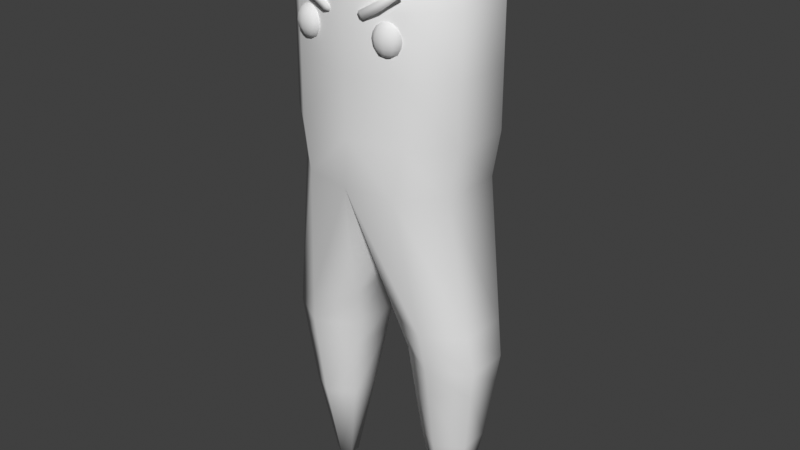 # Source: ghost.blend  (saved by Blender 4.5.91; exported with 4.5.12 LTS)
import bpy
from mathutils import Matrix  # noqa: F401  (used for matrix-valued properties, if any)

bpy.ops.wm.read_factory_settings(use_empty=True)
scene = bpy.context.scene
scene.name = 'Scene'

# ---- world
world_world = bpy.data.worlds.new('World'); scene.world = world_world
world_world.use_nodes = True; world_world.node_tree.nodes.clear()
_N = world_world.node_tree.nodes; _L = world_world.node_tree.links
n0 = _N.new('ShaderNodeOutputWorld'); n0.name = 'World Output'; n0.location = (300, 300)
n1 = _N.new('ShaderNodeBackground'); n1.name = 'Background'; n1.location = (10, 300)
n1.inputs[0].default_value = (0.05088, 0.05088, 0.05088, 1.0)
_L.new(n1.outputs[0], n0.inputs[0])
n0.is_active_output = True
world_world.color = (0.05088, 0.05088, 0.05088)
world_world.use_sun_shadow = False
world_world.sun_shadow_jitter_overblur = 0.0

# ---- meshes
me_ghost_mesh = bpy.data.meshes.new('ghost mesh')
me_ghost_mesh.from_pydata([(0.2076, -0.2606, 2.24), (0.2261, -0.2529, 2.226), (0.2385, -0.2478, 2.204), (0.2428, -0.246, 2.179), (0.2385, -0.2478, 2.154), (0.2261, -0.253, 2.132), (0.2076, -0.2607, 2.118), (0.2094, -0.2702, 2.24), (0.2295, -0.2707, 2.226), (0.2429, -0.2711, 2.204), (0.2476, -0.2712, 2.179), (0.2428, -0.2711, 2.154), (0.2294, -0.2708, 2.132), (0.2094, -0.2703, 2.118), (0.2022, -0.2797, 2.24), (0.2161, -0.2881, 2.226), (0.2254, -0.2938, 2.204), (0.2286, -0.2958, 2.179), (0.2254, -0.2939, 2.154), (0.2161, -0.2882, 2.132), (0.2021, -0.2798, 2.118), (0.1887, -0.2853, 2.24), (0.1911, -0.2985, 2.226), (0.1928, -0.3073, 2.204), (0.1933, -0.3105, 2.179), (0.1928, -0.3074, 2.154), (0.1911, -0.2986, 2.132), (0.1886, -0.2854, 2.118), (0.174, -0.2849, 2.24), (0.1641, -0.2979, 2.226), (0.1575, -0.3065, 2.204), (0.1551, -0.3096, 2.179), (0.1575, -0.3066, 2.154), (0.1641, -0.2979, 2.132), (0.174, -0.285, 2.118), (0.1639, -0.2788, 2.24), (0.1454, -0.2865, 2.226), (0.133, -0.2916, 2.204), (0.1286, -0.2934, 2.179), (0.133, -0.2917, 2.154), (0.1453, -0.2865, 2.132), (0.1638, -0.2789, 2.118), (0.1857, -0.2698, 2.113), (0.1621, -0.2691, 2.24), (0.142, -0.2687, 2.226), (0.1286, -0.2684, 2.204), (0.1239, -0.2683, 2.179), (0.1286, -0.2684, 2.154), (0.142, -0.2687, 2.132), (0.162, -0.2692, 2.118), (0.1857, -0.2697, 2.245), (0.2483, -0.2825, 2.354), (0.2537, -0.2825, 2.345), (0.2483, -0.2908, 2.354), (0.2537, -0.2908, 2.345), (0.06326, -0.2801, 2.25), (0.0719, -0.2801, 2.236), (0.06326, -0.2933, 2.25), (0.0719, -0.2933, 2.236), (0.1499, -0.3009, 2.311), (0.1686, -0.3009, 2.281), (0.1499, -0.2724, 2.311), (0.1686, -0.2724, 2.281), (0.07664, -0.3009, 2.269), (0.09533, -0.2724, 2.239), (0.09533, -0.3009, 2.239), (0.07664, -0.2724, 2.269), (0.3064, 0.0493, 0.0), (0.2637, 0.02465, 0.0), (0.2637, -0.02465, 0.0), (0.3064, -0.0493, 0.0), (0.3491, -0.02465, 0.0), (0.3491, 0.02465, 0.0), (0.3062, 0.1924, 0.8041), (0.1396, 0.1353, 0.8035), (0.1396, -0.09618, 0.8041), (0.3062, -0.1924, 0.8041), (0.4728, -0.09618, 0.8041), (0.4728, 0.09618, 0.8041), (0.2075, 0.2466, 1.568), (0.0, 0.325, 1.568), (0.0, -0.3081, 1.568), (0.2079, -0.2764, 1.568), (0.3642, -0.1382, 1.568), (0.3642, 0.1382, 1.568), (0.4228, 0.06722, 0.4021), (0.3064, 0.1344, 0.4021), (0.3064, -0.1344, 0.4021), (0.4228, -0.06722, 0.4021), (0.1899, 0.06722, 0.4021), (0.1899, -0.06722, 0.4021), (0.2443, 0.2628, 2.284), (0.0, 0.3355, 2.284), (0.4005, -0.1314, 2.284), (0.4005, 0.1314, 2.284), (0.1562, 0.1226, 2.538), (0.0, 0.1524, 2.566), (0.0, -0.1524, 2.566), (0.1562, -0.1226, 2.538), (0.2757, -0.06597, 2.476), (0.2757, 0.06597, 2.476), (0.0, -0.2995, 1.769), (0.0, 0.3442, 1.769), (0.4005, 0.1348, 1.769), (0.4005, -0.1348, 1.769), (0.2443, -0.2696, 1.769), (0.2443, 0.2696, 1.769), (0.0, -0.3007, 2.284), (0.2443, -0.2659, 2.284), (0.3381, 0.1162, 2.408), (0.3381, -0.1175, 2.408), (0.2003, -0.2344, 2.439), (0.0, -0.2726, 2.439), (0.0, 0.2977, 2.439), (0.2003, 0.233, 2.439), (0.1625, 0.151, 0.9674), (0.1098, -0.1415, 0.9674), (0.4496, -0.1052, 0.9674), (0.4496, 0.1052, 0.9674), (0.2852, -0.2103, 0.9674), (0.2852, 0.2103, 0.9674), (0.4573, 0.0872, 0.6794), (0.3062, -0.1744, 0.6794), (0.1552, 0.1156, 0.68), (0.3062, 0.1744, 0.6794), (0.4573, -0.0872, 0.6794), (0.1552, -0.0872, 0.6794), (-0.2076, -0.2606, 2.24), (-0.2261, -0.2529, 2.226), (-0.2385, -0.2478, 2.204), (-0.2428, -0.246, 2.179), (-0.2385, -0.2478, 2.154), (-0.2261, -0.253, 2.132), (-0.2076, -0.2607, 2.118), (-0.2094, -0.2702, 2.24), (-0.2295, -0.2707, 2.226), (-0.2429, -0.2711, 2.204), (-0.2476, -0.2712, 2.179), (-0.2428, -0.2711, 2.154), (-0.2294, -0.2708, 2.132), (-0.2094, -0.2703, 2.118), (-0.2022, -0.2797, 2.24), (-0.2161, -0.2881, 2.226), (-0.2254, -0.2938, 2.204), (-0.2286, -0.2958, 2.179), (-0.2254, -0.2939, 2.154), (-0.2161, -0.2882, 2.132), (-0.2021, -0.2798, 2.118), (-0.1887, -0.2853, 2.24), (-0.1911, -0.2985, 2.226), (-0.1928, -0.3073, 2.204), (-0.1933, -0.3105, 2.179), (-0.1928, -0.3074, 2.154), (-0.1911, -0.2986, 2.132), (-0.1886, -0.2854, 2.118), (-0.174, -0.2849, 2.24), (-0.1641, -0.2979, 2.226), (-0.1575, -0.3065, 2.204), (-0.1551, -0.3096, 2.179), (-0.1575, -0.3066, 2.154), (-0.1641, -0.2979, 2.132), (-0.174, -0.285, 2.118), (-0.1639, -0.2788, 2.24), (-0.1454, -0.2865, 2.226), (-0.133, -0.2916, 2.204), (-0.1286, -0.2934, 2.179), (-0.133, -0.2917, 2.154), (-0.1453, -0.2865, 2.132), (-0.1638, -0.2789, 2.118), (-0.1857, -0.2698, 2.113), (-0.1621, -0.2691, 2.24), (-0.142, -0.2687, 2.226), (-0.1286, -0.2684, 2.204), (-0.1239, -0.2683, 2.179), (-0.1286, -0.2684, 2.154), (-0.142, -0.2687, 2.132), (-0.162, -0.2692, 2.118), (-0.1857, -0.2697, 2.245), (-0.2483, -0.2825, 2.354), (-0.2537, -0.2825, 2.345), (-0.2483, -0.2908, 2.354), (-0.2537, -0.2908, 2.345), (-0.06326, -0.2801, 2.25), (-0.0719, -0.2801, 2.236), (-0.06326, -0.2933, 2.25), (-0.0719, -0.2933, 2.236), (-0.1499, -0.3009, 2.311), (-0.1686, -0.3009, 2.281), (-0.1499, -0.2724, 2.311), (-0.1686, -0.2724, 2.281), (-0.07664, -0.3009, 2.269), (-0.09533, -0.2724, 2.239), (-0.09533, -0.3009, 2.239), (-0.07664, -0.2724, 2.269), (-0.3064, 0.0493, 0.0), (-0.2637, 0.02465, 0.0), (-0.2637, -0.02465, 0.0), (-0.3064, -0.0493, 0.0), (-0.3491, -0.02465, 0.0), (-0.3491, 0.02465, 0.0), (-0.3062, 0.1924, 0.8041), (-0.1396, 0.1353, 0.8035), (-0.1396, -0.09618, 0.8041), (-0.3062, -0.1924, 0.8041), (-0.4728, -0.09618, 0.8041), (-0.4728, 0.09618, 0.8041), (-0.2075, 0.2466, 1.568), (-0.2079, -0.2764, 1.568), (-0.3642, -0.1382, 1.568), (-0.3642, 0.1382, 1.568), (-0.4228, 0.06722, 0.4021), (-0.3064, 0.1344, 0.4021), (-0.3064, -0.1344, 0.4021), (-0.4228, -0.06722, 0.4021), (-0.1899, 0.06722, 0.4021), (-0.1899, -0.06722, 0.4021), (-0.2443, 0.2628, 2.284), (-0.4005, -0.1314, 2.284), (-0.4005, 0.1314, 2.284), (-0.1562, 0.1226, 2.538), (-0.1562, -0.1226, 2.538), (-0.2757, -0.06597, 2.476), (-0.2757, 0.06597, 2.476), (-0.4005, 0.1348, 1.769), (-0.4005, -0.1348, 1.769), (-0.2443, -0.2696, 1.769), (-0.2443, 0.2696, 1.769), (-0.2443, -0.2659, 2.284), (-0.3381, 0.1162, 2.408), (-0.3381, -0.1175, 2.408), (-0.2003, -0.2344, 2.439), (-0.2003, 0.233, 2.439), (-0.1625, 0.151, 0.9674), (-0.1098, -0.1415, 0.9674), (-0.4496, -0.1052, 0.9674), (-0.4496, 0.1052, 0.9674), (-0.2852, -0.2103, 0.9674), (-0.2852, 0.2103, 0.9674), (-0.4573, 0.0872, 0.6794), (-0.3062, -0.1744, 0.6794), (-0.1552, 0.1156, 0.68), (-0.3062, 0.1744, 0.6794), (-0.4573, -0.0872, 0.6794), (-0.1552, -0.0872, 0.6794), (0.0, 0.3398, 2.026), (0.4005, -0.1331, 2.026), (0.2443, 0.2662, 2.026), (0.4005, 0.1331, 2.026), (0.2443, -0.2678, 2.026), (0.0, -0.3001, 2.026), (-0.4005, -0.1331, 2.026), (-0.2443, 0.2662, 2.026), (-0.4005, 0.1331, 2.026), (-0.2443, -0.2678, 2.026)], [], [(42, 6, 13), (5, 4, 11, 12), (3, 2, 9, 10), (1, 0, 7, 8), (6, 5, 12, 13), (4, 3, 10, 11), (2, 1, 8, 9), (0, 50, 7), (10, 9, 16, 17), (8, 7, 14, 15), (13, 12, 19, 20), (11, 10, 17, 18), (9, 8, 15, 16), (7, 50, 14), (42, 13, 20), (12, 11, 18, 19), (20, 19, 26, 27), (18, 17, 24, 25), (16, 15, 22, 23), (14, 50, 21), (42, 20, 27), (19, 18, 25, 26), (17, 16, 23, 24), (15, 14, 21, 22), (23, 22, 29, 30), (21, 50, 28), (42, 27, 34), (26, 25, 32, 33), (24, 23, 30, 31), (22, 21, 28, 29), (27, 26, 33, 34), (25, 24, 31, 32), (42, 34, 41), (33, 32, 39, 40), (31, 30, 37, 38), (29, 28, 35, 36), (34, 33, 40, 41), (32, 31, 38, 39), (30, 29, 36, 37), (28, 50, 35), (36, 35, 43, 44), (41, 40, 48, 49), (39, 38, 46, 47), (37, 36, 44, 45), (35, 50, 43), (42, 41, 49), (40, 39, 47, 48), (38, 37, 45, 46), (66, 55, 57, 63), (62, 52, 54, 60), (65, 63, 57, 58), (52, 51, 53, 54), (62, 61, 51, 52), (58, 57, 55, 56), (64, 66, 61, 62), (54, 53, 59, 60), (64, 62, 60, 65), (51, 61, 59, 53), (56, 64, 65, 58), (56, 55, 66, 64), (60, 59, 63, 65), (61, 66, 63, 59), (124, 73, 78, 121), (125, 77, 76, 122), (126, 75, 74, 123), (121, 78, 77, 125), (122, 76, 75, 126), (123, 74, 73, 124), (116, 81, 80, 115), (118, 84, 83, 117), (119, 82, 81, 116), (115, 80, 79, 120), (120, 79, 84, 118), (117, 83, 82, 119), (68, 89, 86, 67), (70, 87, 90, 69), (72, 85, 88, 71), (69, 90, 89, 68), (71, 88, 87, 70), (67, 86, 85, 72), (109, 100, 99, 110), (247, 94, 93, 245), (248, 108, 107, 249), (244, 92, 91, 246), (246, 91, 94, 247), (111, 98, 97, 112), (113, 96, 95, 114), (114, 95, 100, 109), (110, 99, 98, 111), (99, 100, 95, 98), (96, 97, 98, 95), (83, 104, 105, 82), (79, 106, 103, 84), (80, 102, 106, 79), (82, 105, 101, 81), (84, 103, 104, 83), (93, 110, 111, 108), (91, 114, 109, 94), (92, 113, 114, 91), (108, 111, 112, 107), (94, 109, 110, 93), (245, 93, 108, 248), (77, 117, 119, 76), (73, 120, 118, 78), (74, 115, 120, 73), (76, 119, 116, 75), (78, 118, 117, 77), (75, 116, 115, 74), (89, 123, 124, 86), (87, 122, 126, 90), (85, 121, 125, 88), (90, 126, 123, 89), (88, 125, 122, 87), (86, 124, 121, 85), (68, 67, 72, 71, 70, 69), (169, 140, 133), (132, 139, 138, 131), (130, 137, 136, 129), (128, 135, 134, 127), (133, 140, 139, 132), (131, 138, 137, 130), (129, 136, 135, 128), (127, 134, 177), (137, 144, 143, 136), (135, 142, 141, 134), (140, 147, 146, 139), (138, 145, 144, 137), (136, 143, 142, 135), (134, 141, 177), (169, 147, 140), (139, 146, 145, 138), (147, 154, 153, 146), (145, 152, 151, 144), (143, 150, 149, 142), (141, 148, 177), (169, 154, 147), (146, 153, 152, 145), (144, 151, 150, 143), (142, 149, 148, 141), (150, 157, 156, 149), (148, 155, 177), (169, 161, 154), (153, 160, 159, 152), (151, 158, 157, 150), (149, 156, 155, 148), (154, 161, 160, 153), (152, 159, 158, 151), (169, 168, 161), (160, 167, 166, 159), (158, 165, 164, 157), (156, 163, 162, 155), (161, 168, 167, 160), (159, 166, 165, 158), (157, 164, 163, 156), (155, 162, 177), (163, 171, 170, 162), (168, 176, 175, 167), (166, 174, 173, 165), (164, 172, 171, 163), (162, 170, 177), (169, 176, 168), (167, 175, 174, 166), (165, 173, 172, 164), (193, 190, 184, 182), (189, 187, 181, 179), (192, 185, 184, 190), (179, 181, 180, 178), (189, 179, 178, 188), (185, 183, 182, 184), (191, 189, 188, 193), (181, 187, 186, 180), (191, 192, 187, 189), (178, 180, 186, 188), (183, 185, 192, 191), (183, 191, 193, 182), (187, 192, 190, 186), (188, 186, 190, 193), (241, 238, 205, 200), (242, 239, 203, 204), (243, 240, 201, 202), (238, 242, 204, 205), (239, 243, 202, 203), (240, 241, 200, 201), (233, 232, 80, 81), (235, 234, 208, 209), (236, 233, 81, 207), (232, 237, 206, 80), (237, 235, 209, 206), (234, 236, 207, 208), (195, 194, 211, 214), (197, 196, 215, 212), (199, 198, 213, 210), (196, 195, 214, 215), (198, 197, 212, 213), (194, 199, 210, 211), (228, 229, 221, 222), (252, 250, 217, 218), (253, 249, 107, 227), (244, 251, 216, 92), (251, 252, 218, 216), (230, 112, 97, 220), (113, 231, 219, 96), (231, 228, 222, 219), (229, 230, 220, 221), (221, 220, 219, 222), (96, 219, 220, 97), (208, 207, 225, 224), (206, 209, 223, 226), (80, 206, 226, 102), (207, 81, 101, 225), (209, 208, 224, 223), (217, 227, 230, 229), (216, 218, 228, 231), (92, 216, 231, 113), (227, 107, 112, 230), (218, 217, 229, 228), (250, 253, 227, 217), (204, 203, 236, 234), (200, 205, 235, 237), (201, 200, 237, 232), (203, 202, 233, 236), (205, 204, 234, 235), (202, 201, 232, 233), (214, 211, 241, 240), (212, 215, 243, 239), (210, 213, 242, 238), (215, 214, 240, 243), (213, 212, 239, 242), (211, 210, 238, 241), (195, 196, 197, 198, 199, 194), (224, 225, 253, 250), (226, 223, 252, 251), (102, 226, 251, 244), (225, 101, 249, 253), (223, 224, 250, 252), (104, 245, 248, 105), (106, 246, 247, 103), (102, 244, 246, 106), (105, 248, 249, 101), (103, 247, 245, 104)])
me_ghost_mesh.polygons.foreach_set('use_smooth', [True] * 240)
_uv = me_ghost_mesh.uv_layers.new(name='UVMap')
_uv.uv.foreach_set('vector', [0.5585, 0.6143, 0.5583, 0.6259, 0.5542, 0.6241, 0.553, 0.6368, 0.5433, 0.6443, 0.5398, 0.6351, 0.5477, 0.631, 0.5315, 0.6469, 0.52, 0.6445, 0.5233, 0.6357, 0.5315, 0.6367, 0.511, 0.6378, 0.5058, 0.6288, 0.5091, 0.6268, 0.5156, 0.6324, 0.5583, 0.6259, 0.553, 0.6368, 0.5477, 0.631, 0.5542, 0.6241, 0.5433, 0.6443, 0.5315, 0.6469, 0.5315, 0.6367, 0.5398, 0.6351, 0.52, 0.6445, 0.511, 0.6378, 0.5156, 0.6324, 0.5233, 0.6357, 0.5058, 0.6288, 0.5041, 0.6187, 0.5091, 0.6268, 0.5315, 0.6367, 0.5233, 0.6357, 0.5237, 0.627, 0.5311, 0.6273, 0.5156, 0.6324, 0.5091, 0.6268, 0.5106, 0.6229, 0.5169, 0.6256, 0.5542, 0.6241, 0.5477, 0.631, 0.5455, 0.6238, 0.5519, 0.62, 0.5398, 0.6351, 0.5315, 0.6367, 0.5311, 0.6273, 0.5385, 0.6262, 0.5233, 0.6357, 0.5156, 0.6324, 0.5169, 0.6256, 0.5237, 0.627, 0.5091, 0.6268, 0.5041, 0.6187, 0.5106, 0.6229, 0.5585, 0.6143, 0.5542, 0.6241, 0.5519, 0.62, 0.5477, 0.631, 0.5398, 0.6351, 0.5385, 0.6262, 0.5455, 0.6238, 0.5519, 0.62, 0.5455, 0.6238, 0.5445, 0.6154, 0.551, 0.6149, 0.5385, 0.6262, 0.5311, 0.6273, 0.5304, 0.6166, 0.5376, 0.616, 0.5237, 0.627, 0.5169, 0.6256, 0.5167, 0.6177, 0.5232, 0.6171, 0.5106, 0.6229, 0.5041, 0.6187, 0.5107, 0.6182, 0.5585, 0.6143, 0.5519, 0.62, 0.551, 0.6149, 0.5455, 0.6238, 0.5385, 0.6262, 0.5376, 0.616, 0.5445, 0.6154, 0.5311, 0.6273, 0.5237, 0.627, 0.5232, 0.6171, 0.5304, 0.6166, 0.5169, 0.6256, 0.5106, 0.6229, 0.5107, 0.6182, 0.5167, 0.6177, 0.5232, 0.6171, 0.5167, 0.6177, 0.5156, 0.6098, 0.5221, 0.6073, 0.5107, 0.6182, 0.5041, 0.6187, 0.5098, 0.6135, 0.5585, 0.6143, 0.551, 0.6149, 0.5511, 0.6097, 0.5445, 0.6154, 0.5376, 0.616, 0.5368, 0.6057, 0.5441, 0.607, 0.5304, 0.6166, 0.5232, 0.6171, 0.5221, 0.6073, 0.5293, 0.6058, 0.5167, 0.6177, 0.5107, 0.6182, 0.5098, 0.6135, 0.5156, 0.6098, 0.551, 0.6149, 0.5445, 0.6154, 0.5441, 0.607, 0.5511, 0.6097, 0.5376, 0.616, 0.5304, 0.6166, 0.5293, 0.6058, 0.5368, 0.6057, 0.5585, 0.6143, 0.5511, 0.6097, 0.5526, 0.6053, 0.5441, 0.607, 0.5368, 0.6057, 0.5367, 0.5967, 0.5451, 0.5995, 0.5293, 0.6058, 0.5221, 0.6073, 0.5203, 0.5988, 0.5282, 0.5965, 0.5156, 0.6098, 0.5098, 0.6135, 0.5077, 0.6099, 0.5132, 0.6033, 0.5511, 0.6097, 0.5441, 0.607, 0.5451, 0.5995, 0.5526, 0.6053, 0.5368, 0.6057, 0.5293, 0.6058, 0.5282, 0.5965, 0.5367, 0.5967, 0.5221, 0.6073, 0.5156, 0.6098, 0.5132, 0.6033, 0.5203, 0.5988, 0.5098, 0.6135, 0.5041, 0.6187, 0.5077, 0.6099, 0.5132, 0.6033, 0.5077, 0.6099, 0.5041, 0.6085, 0.5078, 0.5987, 0.5526, 0.6053, 0.5451, 0.5995, 0.5494, 0.5929, 0.5564, 0.6028, 0.5367, 0.5967, 0.5282, 0.5965, 0.5266, 0.5864, 0.5386, 0.5871, 0.5203, 0.5988, 0.5132, 0.6033, 0.5078, 0.5987, 0.5157, 0.5907, 0.5077, 0.6099, 0.5041, 0.6187, 0.5041, 0.6085, 0.5585, 0.6143, 0.5526, 0.6053, 0.5564, 0.6028, 0.5451, 0.5995, 0.5367, 0.5967, 0.5386, 0.5871, 0.5494, 0.5929, 0.5282, 0.5965, 0.5203, 0.5988, 0.5157, 0.5907, 0.5266, 0.5864, 0.476, 0.6553, 0.4732, 0.6635, 0.4684, 0.6635, 0.4658, 0.6552, 0.446, 0.6249, 0.4549, 0.5902, 0.4577, 0.5906, 0.4551, 0.626, 0.4531, 0.6542, 0.4658, 0.6552, 0.462, 0.6631, 0.4561, 0.6626, 0.4633, 0.5864, 0.4641, 0.5899, 0.4613, 0.5906, 0.4604, 0.5871, 0.446, 0.6249, 0.4342, 0.6226, 0.4514, 0.589, 0.4549, 0.5902, 0.4381, 0.6654, 0.4324, 0.6648, 0.4329, 0.6602, 0.4386, 0.6607, 0.4429, 0.6532, 0.4305, 0.652, 0.4342, 0.6226, 0.446, 0.6249, 0.4577, 0.5906, 0.4613, 0.5906, 0.4664, 0.6266, 0.4551, 0.626, 0.4429, 0.6532, 0.446, 0.6249, 0.4551, 0.626, 0.4531, 0.6542, 0.4641, 0.5899, 0.476, 0.6255, 0.4664, 0.6266, 0.4613, 0.5906, 0.4448, 0.6619, 0.4429, 0.6532, 0.4531, 0.6542, 0.4495, 0.6623, 0.4386, 0.6607, 0.4329, 0.6602, 0.4305, 0.652, 0.4429, 0.6532, 0.4551, 0.626, 0.4664, 0.6266, 0.4658, 0.6552, 0.4531, 0.6542, 0.476, 0.6255, 0.476, 0.6553, 0.4658, 0.6552, 0.4664, 0.6266, 0.1259, 0.2497, 0.1202, 0.292, 0.1813, 0.2938, 0.183, 0.2552, 0.2385, 0.2559, 0.2394, 0.2953, 0.3005, 0.2942, 0.2958, 0.2518, 0.5031, 0.2502, 0.5019, 0.2932, 0.5808, 0.2895, 0.5722, 0.2473, 0.183, 0.2552, 0.1813, 0.2938, 0.2394, 0.2953, 0.2385, 0.2559, 0.2958, 0.2518, 0.3005, 0.2942, 0.3663, 0.2842, 0.3554, 0.2399, 0.06979, 0.2384, 0.05959, 0.2832, 0.1202, 0.292, 0.1259, 0.2497, 0.4874, 0.35, 0.4305, 0.5583, 0.6464, 0.5583, 0.5886, 0.3456, 0.1756, 0.3459, 0.1587, 0.5522, 0.2564, 0.5529, 0.2445, 0.3468, 0.3097, 0.3492, 0.3291, 0.5586, 0.4024, 0.5651, 0.375, 0.3451, 0.06301, 0.3435, 0.01404, 0.5651, 0.09136, 0.5559, 0.1107, 0.347, 0.1107, 0.347, 0.09136, 0.5559, 0.1587, 0.5522, 0.1756, 0.3459, 0.2445, 0.3468, 0.2564, 0.5529, 0.3291, 0.5586, 0.3097, 0.3492, 0.1718, 0.01404, 0.1011, 0.1412, 0.1451, 0.1569, 0.1878, 0.02092, 0.2391, 0.0213, 0.2785, 0.1586, 0.3234, 0.1442, 0.2552, 0.01478, 0.2048, 0.02441, 0.1896, 0.1645, 0.2339, 0.165, 0.2221, 0.02451, 0.514, 0.01478, 0.5057, 0.1547, 0.5515, 0.1527, 0.5308, 0.01404, 0.2221, 0.02451, 0.2339, 0.165, 0.2785, 0.1586, 0.2391, 0.0213, 0.1878, 0.02092, 0.1451, 0.1569, 0.1896, 0.1645, 0.2048, 0.02441, 0.8047, 0.5263, 0.7731, 0.5437, 0.7726, 0.5878, 0.8032, 0.6068, 0.8292, 0.2569, 0.9109, 0.2539, 0.9118, 0.172, 0.8298, 0.1708, 0.8317, 0.1031, 0.9175, 0.1063, 0.9271, 0.02135, 0.8367, 0.01782, 0.8369, 0.4136, 0.928, 0.4104, 0.9188, 0.3209, 0.8329, 0.3248, 0.8329, 0.3248, 0.9188, 0.3209, 0.9109, 0.2539, 0.8292, 0.2569, 0.756, 0.6497, 0.7275, 0.6052, 0.6745, 0.6176, 0.6898, 0.6769, 0.6914, 0.4449, 0.6745, 0.5123, 0.7285, 0.5251, 0.7582, 0.481, 0.7582, 0.481, 0.7285, 0.5251, 0.7731, 0.5437, 0.8047, 0.5263, 0.8032, 0.6068, 0.7726, 0.5878, 0.7275, 0.6052, 0.756, 0.6497, 0.7726, 0.5878, 0.7731, 0.5437, 0.7285, 0.5251, 0.7275, 0.6052, 0.6745, 0.5123, 0.6745, 0.6176, 0.7275, 0.6052, 0.7285, 0.5251, 0.6761, 0.165, 0.7478, 0.1696, 0.7458, 0.0999, 0.6747, 0.0891, 0.6759, 0.3345, 0.7469, 0.3286, 0.7476, 0.2599, 0.6774, 0.266, 0.6745, 0.4131, 0.7458, 0.4168, 0.7469, 0.3286, 0.6759, 0.3345, 0.6747, 0.0891, 0.7458, 0.0999, 0.7462, 0.01428, 0.6745, 0.01404, 0.6774, 0.266, 0.7476, 0.2599, 0.7478, 0.1696, 0.6761, 0.165, 0.9118, 0.172, 0.9587, 0.1694, 0.9747, 0.1035, 0.9175, 0.1063, 0.9188, 0.3209, 0.9778, 0.323, 0.9607, 0.2553, 0.9109, 0.2539, 0.928, 0.4104, 0.986, 0.4, 0.9778, 0.323, 0.9188, 0.3209, 0.9175, 0.1063, 0.9747, 0.1035, 0.9837, 0.03017, 0.9271, 0.02135, 0.9109, 0.2539, 0.9607, 0.2553, 0.9587, 0.1694, 0.9118, 0.172, 0.8298, 0.1708, 0.9118, 0.172, 0.9175, 0.1063, 0.8317, 0.1031, 0.2394, 0.2953, 0.2445, 0.3468, 0.3097, 0.3492, 0.3005, 0.2942, 0.1202, 0.292, 0.1107, 0.347, 0.1756, 0.3459, 0.1813, 0.2938, 0.05959, 0.2832, 0.06301, 0.3435, 0.1107, 0.347, 0.1202, 0.292, 0.3005, 0.2942, 0.3097, 0.3492, 0.375, 0.3451, 0.3663, 0.2842, 0.1813, 0.2938, 0.1756, 0.3459, 0.2445, 0.3468, 0.2394, 0.2953, 0.5019, 0.2932, 0.4874, 0.35, 0.5886, 0.3456, 0.5808, 0.2895, 0.1011, 0.1412, 0.06979, 0.2384, 0.1259, 0.2497, 0.1451, 0.1569, 0.2785, 0.1586, 0.2958, 0.2518, 0.3554, 0.2399, 0.3234, 0.1442, 0.1896, 0.1645, 0.183, 0.2552, 0.2385, 0.2559, 0.2339, 0.165, 0.5057, 0.1547, 0.5031, 0.2502, 0.5722, 0.2473, 0.5515, 0.1527, 0.2339, 0.165, 0.2385, 0.2559, 0.2958, 0.2518, 0.2785, 0.1586, 0.1451, 0.1569, 0.1259, 0.2497, 0.183, 0.2552, 0.1896, 0.1645, 0.6157, 0.5948, 0.6011, 0.5864, 0.5865, 0.5948, 0.5865, 0.6116, 0.6011, 0.62, 0.6157, 0.6116, 0.5585, 0.6143, 0.5542, 0.6241, 0.5583, 0.6259, 0.553, 0.6368, 0.5477, 0.631, 0.5398, 0.6351, 0.5433, 0.6443, 0.5315, 0.6469, 0.5315, 0.6367, 0.5233, 0.6357, 0.52, 0.6445, 0.511, 0.6378, 0.5156, 0.6324, 0.5091, 0.6268, 0.5058, 0.6288, 0.5583, 0.6259, 0.5542, 0.6241, 0.5477, 0.631, 0.553, 0.6368, 0.5433, 0.6443, 0.5398, 0.6351, 0.5315, 0.6367, 0.5315, 0.6469, 0.52, 0.6445, 0.5233, 0.6357, 0.5156, 0.6324, 0.511, 0.6378, 0.5058, 0.6288, 0.5091, 0.6268, 0.5041, 0.6187, 0.5315, 0.6367, 0.5311, 0.6273, 0.5237, 0.627, 0.5233, 0.6357, 0.5156, 0.6324, 0.5169, 0.6256, 0.5106, 0.6229, 0.5091, 0.6268, 0.5542, 0.6241, 0.5519, 0.62, 0.5455, 0.6238, 0.5477, 0.631, 0.5398, 0.6351, 0.5385, 0.6262, 0.5311, 0.6273, 0.5315, 0.6367, 0.5233, 0.6357, 0.5237, 0.627, 0.5169, 0.6256, 0.5156, 0.6324, 0.5091, 0.6268, 0.5106, 0.6229, 0.5041, 0.6187, 0.5585, 0.6143, 0.5519, 0.62, 0.5542, 0.6241, 0.5477, 0.631, 0.5455, 0.6238, 0.5385, 0.6262, 0.5398, 0.6351, 0.5519, 0.62, 0.551, 0.6149, 0.5445, 0.6154, 0.5455, 0.6238, 0.5385, 0.6262, 0.5376, 0.616, 0.5304, 0.6166, 0.5311, 0.6273, 0.5237, 0.627, 0.5232, 0.6171, 0.5167, 0.6177, 0.5169, 0.6256, 0.5106, 0.6229, 0.5107, 0.6182, 0.5041, 0.6187, 0.5585, 0.6143, 0.551, 0.6149, 0.5519, 0.62, 0.5455, 0.6238, 0.5445, 0.6154, 0.5376, 0.616, 0.5385, 0.6262, 0.5311, 0.6273, 0.5304, 0.6166, 0.5232, 0.6171, 0.5237, 0.627, 0.5169, 0.6256, 0.5167, 0.6177, 0.5107, 0.6182, 0.5106, 0.6229, 0.5232, 0.6171, 0.5221, 0.6073, 0.5156, 0.6098, 0.5167, 0.6177, 0.5107, 0.6182, 0.5098, 0.6135, 0.5041, 0.6187, 0.5585, 0.6143, 0.5511, 0.6097, 0.551, 0.6149, 0.5445, 0.6154, 0.5441, 0.607, 0.5368, 0.6057, 0.5376, 0.616, 0.5304, 0.6166, 0.5293, 0.6058, 0.5221, 0.6073, 0.5232, 0.6171, 0.5167, 0.6177, 0.5156, 0.6098, 0.5098, 0.6135, 0.5107, 0.6182, 0.551, 0.6149, 0.5511, 0.6097, 0.5441, 0.607, 0.5445, 0.6154, 0.5376, 0.616, 0.5368, 0.6057, 0.5293, 0.6058, 0.5304, 0.6166, 0.5585, 0.6143, 0.5526, 0.6053, 0.5511, 0.6097, 0.5441, 0.607, 0.5451, 0.5995, 0.5367, 0.5967, 0.5368, 0.6057, 0.5293, 0.6058, 0.5282, 0.5965, 0.5203, 0.5988, 0.5221, 0.6073, 0.5156, 0.6098, 0.5132, 0.6033, 0.5077, 0.6099, 0.5098, 0.6135, 0.5511, 0.6097, 0.5526, 0.6053, 0.5451, 0.5995, 0.5441, 0.607, 0.5368, 0.6057, 0.5367, 0.5967, 0.5282, 0.5965, 0.5293, 0.6058, 0.5221, 0.6073, 0.5203, 0.5988, 0.5132, 0.6033, 0.5156, 0.6098, 0.5098, 0.6135, 0.5077, 0.6099, 0.5041, 0.6187, 0.5132, 0.6033, 0.5078, 0.5987, 0.5041, 0.6085, 0.5077, 0.6099, 0.5526, 0.6053, 0.5564, 0.6028, 0.5494, 0.5929, 0.5451, 0.5995, 0.5367, 0.5967, 0.5386, 0.5871, 0.5266, 0.5864, 0.5282, 0.5965, 0.5203, 0.5988, 0.5157, 0.5907, 0.5078, 0.5987, 0.5132, 0.6033, 0.5077, 0.6099, 0.5041, 0.6085, 0.5041, 0.6187, 0.5585, 0.6143, 0.5564, 0.6028, 0.5526, 0.6053, 0.5451, 0.5995, 0.5494, 0.5929, 0.5386, 0.5871, 0.5367, 0.5967, 0.5282, 0.5965, 0.5266, 0.5864, 0.5157, 0.5907, 0.5203, 0.5988, 0.476, 0.6553, 0.4658, 0.6552, 0.4684, 0.6635, 0.4732, 0.6635, 0.446, 0.6249, 0.4551, 0.626, 0.4577, 0.5906, 0.4549, 0.5902, 0.4531, 0.6542, 0.4561, 0.6626, 0.462, 0.6631, 0.4658, 0.6552, 0.4633, 0.5864, 0.4604, 0.5871, 0.4613, 0.5906, 0.4641, 0.5899, 0.446, 0.6249, 0.4549, 0.5902, 0.4514, 0.589, 0.4342, 0.6226, 0.4381, 0.6654, 0.4386, 0.6607, 0.4329, 0.6602, 0.4324, 0.6648, 0.4429, 0.6532, 0.446, 0.6249, 0.4342, 0.6226, 0.4305, 0.652, 0.4577, 0.5906, 0.4551, 0.626, 0.4664, 0.6266, 0.4613, 0.5906, 0.4429, 0.6532, 0.4531, 0.6542, 0.4551, 0.626, 0.446, 0.6249, 0.4641, 0.5899, 0.4613, 0.5906, 0.4664, 0.6266, 0.476, 0.6255, 0.4448, 0.6619, 0.4495, 0.6623, 0.4531, 0.6542, 0.4429, 0.6532, 0.4386, 0.6607, 0.4429, 0.6532, 0.4305, 0.652, 0.4329, 0.6602, 0.4551, 0.626, 0.4531, 0.6542, 0.4658, 0.6552, 0.4664, 0.6266, 0.476, 0.6255, 0.4664, 0.6266, 0.4658, 0.6552, 0.476, 0.6553, 0.1259, 0.2497, 0.183, 0.2552, 0.1813, 0.2938, 0.1202, 0.292, 0.2385, 0.2559, 0.2958, 0.2518, 0.3005, 0.2942, 0.2394, 0.2953, 0.5031, 0.2502, 0.5722, 0.2473, 0.5808, 0.2895, 0.5019, 0.2932, 0.183, 0.2552, 0.2385, 0.2559, 0.2394, 0.2953, 0.1813, 0.2938, 0.2958, 0.2518, 0.3554, 0.2399, 0.3663, 0.2842, 0.3005, 0.2942, 0.06979, 0.2384, 0.1259, 0.2497, 0.1202, 0.292, 0.05959, 0.2832, 0.4874, 0.35, 0.5886, 0.3456, 0.6464, 0.5583, 0.4305, 0.5583, 0.1756, 0.3459, 0.2445, 0.3468, 0.2564, 0.5529, 0.1587, 0.5522, 0.3097, 0.3492, 0.375, 0.3451, 0.4024, 0.5651, 0.3291, 0.5586, 0.06301, 0.3435, 0.1107, 0.347, 0.09136, 0.5559, 0.01404, 0.5651, 0.1107, 0.347, 0.1756, 0.3459, 0.1587, 0.5522, 0.09136, 0.5559, 0.2445, 0.3468, 0.3097, 0.3492, 0.3291, 0.5586, 0.2564, 0.5529, 0.1718, 0.01404, 0.1878, 0.02092, 0.1451, 0.1569, 0.1011, 0.1412, 0.2391, 0.0213, 0.2552, 0.01478, 0.3234, 0.1442, 0.2785, 0.1586, 0.2048, 0.02441, 0.2221, 0.02451, 0.2339, 0.165, 0.1896, 0.1645, 0.514, 0.01478, 0.5308, 0.01404, 0.5515, 0.1527, 0.5057, 0.1547, 0.2221, 0.02451, 0.2391, 0.0213, 0.2785, 0.1586, 0.2339, 0.165, 0.1878, 0.02092, 0.2048, 0.02441, 0.1896, 0.1645, 0.1451, 0.1569, 0.8047, 0.5263, 0.8032, 0.6068, 0.7726, 0.5878, 0.7731, 0.5437, 0.8292, 0.2569, 0.8298, 0.1708, 0.9118, 0.172, 0.9109, 0.2539, 0.8317, 0.1031, 0.8367, 0.01782, 0.9271, 0.02135, 0.9175, 0.1063, 0.8369, 0.4136, 0.8329, 0.3248, 0.9188, 0.3209, 0.928, 0.4104, 0.8329, 0.3248, 0.8292, 0.2569, 0.9109, 0.2539, 0.9188, 0.3209, 0.756, 0.6497, 0.6898, 0.6769, 0.6745, 0.6176, 0.7275, 0.6052, 0.6914, 0.4449, 0.7582, 0.481, 0.7285, 0.5251, 0.6745, 0.5123, 0.7582, 0.481, 0.8047, 0.5263, 0.7731, 0.5437, 0.7285, 0.5251, 0.8032, 0.6068, 0.756, 0.6497, 0.7275, 0.6052, 0.7726, 0.5878, 0.7726, 0.5878, 0.7275, 0.6052, 0.7285, 0.5251, 0.7731, 0.5437, 0.6745, 0.5123, 0.7285, 0.5251, 0.7275, 0.6052, 0.6745, 0.6176, 0.6761, 0.165, 0.6747, 0.0891, 0.7458, 0.0999, 0.7478, 0.1696, 0.6759, 0.3345, 0.6774, 0.266, 0.7476, 0.2599, 0.7469, 0.3286, 0.6745, 0.4131, 0.6759, 0.3345, 0.7469, 0.3286, 0.7458, 0.4168, 0.6747, 0.0891, 0.6745, 0.01404, 0.7462, 0.01428, 0.7458, 0.0999, 0.6774, 0.266, 0.6761, 0.165, 0.7478, 0.1696, 0.7476, 0.2599, 0.9118, 0.172, 0.9175, 0.1063, 0.9747, 0.1035, 0.9587, 0.1694, 0.9188, 0.3209, 0.9109, 0.2539, 0.9607, 0.2553, 0.9778, 0.323, 0.928, 0.4104, 0.9188, 0.3209, 0.9778, 0.323, 0.986, 0.4, 0.9175, 0.1063, 0.9271, 0.02135, 0.9837, 0.03017, 0.9747, 0.1035, 0.9109, 0.2539, 0.9118, 0.172, 0.9587, 0.1694, 0.9607, 0.2553, 0.8298, 0.1708, 0.8317, 0.1031, 0.9175, 0.1063, 0.9118, 0.172, 0.2394, 0.2953, 0.3005, 0.2942, 0.3097, 0.3492, 0.2445, 0.3468, 0.1202, 0.292, 0.1813, 0.2938, 0.1756, 0.3459, 0.1107, 0.347, 0.05959, 0.2832, 0.1202, 0.292, 0.1107, 0.347, 0.06301, 0.3435, 0.3005, 0.2942, 0.3663, 0.2842, 0.375, 0.3451, 0.3097, 0.3492, 0.1813, 0.2938, 0.2394, 0.2953, 0.2445, 0.3468, 0.1756, 0.3459, 0.5019, 0.2932, 0.5808, 0.2895, 0.5886, 0.3456, 0.4874, 0.35, 0.1011, 0.1412, 0.1451, 0.1569, 0.1259, 0.2497, 0.06979, 0.2384, 0.2785, 0.1586, 0.3234, 0.1442, 0.3554, 0.2399, 0.2958, 0.2518, 0.1896, 0.1645, 0.2339, 0.165, 0.2385, 0.2559, 0.183, 0.2552, 0.5057, 0.1547, 0.5515, 0.1527, 0.5722, 0.2473, 0.5031, 0.2502, 0.2339, 0.165, 0.2785, 0.1586, 0.2958, 0.2518, 0.2385, 0.2559, 0.1451, 0.1569, 0.1896, 0.1645, 0.183, 0.2552, 0.1259, 0.2497, 0.6157, 0.5948, 0.6157, 0.6116, 0.6011, 0.62, 0.5865, 0.6116, 0.5865, 0.5948, 0.6011, 0.5864, 0.7478, 0.1696, 0.7458, 0.0999, 0.8317, 0.1031, 0.8298, 0.1708, 0.7469, 0.3286, 0.7476, 0.2599, 0.8292, 0.2569, 0.8329, 0.3248, 0.7458, 0.4168, 0.7469, 0.3286, 0.8329, 0.3248, 0.8369, 0.4136, 0.7458, 0.0999, 0.7462, 0.01428, 0.8367, 0.01782, 0.8317, 0.1031, 0.7476, 0.2599, 0.7478, 0.1696, 0.8298, 0.1708, 0.8292, 0.2569, 0.7478, 0.1696, 0.8298, 0.1708, 0.8317, 0.1031, 0.7458, 0.0999, 0.7469, 0.3286, 0.8329, 0.3248, 0.8292, 0.2569, 0.7476, 0.2599, 0.7458, 0.4168, 0.8369, 0.4136, 0.8329, 0.3248, 0.7469, 0.3286, 0.7458, 0.0999, 0.8317, 0.1031, 0.8367, 0.01782, 0.7462, 0.01428, 0.7476, 0.2599, 0.8292, 0.2569, 0.8298, 0.1708, 0.7478, 0.1696])
me_ghost_mesh.update()
arm_armature = bpy.data.armatures.new('Armature')  # bones are not reproduced

# ---- objects
ob_ghost = bpy.data.objects.new('ghost', me_ghost_mesh)
ob_ghost_armature = bpy.data.objects.new('ghost armature', arm_armature)

# ---- transforms, parenting, visibility, modifiers, constraints
ob_ghost.parent = ob_ghost_armature
ob_ghost.location = (0.0, 0.0, 0.0)
_vg = ob_ghost.vertex_groups.new(name='base')
_vg = ob_ghost.vertex_groups.new(name='body')
_vg.add([79, 80, 81, 82, 83, 84, 101, 102, 103, 104, 105, 106, 206, 207, 208, 209, 223, 224, 225, 226, 244, 245, 246, 247, 248, 249, 250, 251, 252, 253], 1.0, 'REPLACE')
_vg = ob_ghost.vertex_groups.new(name='head')
_vg.add([0, 1, 2, 3, 4, 5, 6, 7, 8, 9, 10, 11, 12, 13, 14, 15, 16, 17, 18, 19, 20, 21, 22, 23, 24, 25, 26, 27, 28, 29, 30, 31, 32, 33, 34, 35, 36, 37, 38, 39, 40, 41, 42, 43, 44, 45, 46, 47, 48, 49, 50, 91, 92, 93, 94, 95, 96, 97, 98, 99, 100, 107, 108, 109, 110, 111, 112, 113, 114, 127, 128, 129, 130, 131, 132, 133, 134, 135, 136, 137, 138, 139, 140, 141, 142, 143, 144, 145, 146, 147, 148, 149, 150, 151, 152, 153, 154, 155, 156, 157, 158, 159, 160, 161, 162, 163, 164, 165, 166, 167, 168, 169, 170, 171, 172, 173, 174, 175, 176, 177, 216, 217, 218, 219, 220, 221, 222, 227, 228, 229, 230, 231, 244, 245, 246, 247, 248, 249, 250, 251, 252, 253], 1.0, 'REPLACE')
_vg = ob_ghost.vertex_groups.new(name='eyebrow_l')
_vg.add([51, 52, 53, 54, 55, 56, 57, 58, 59, 60, 61, 62, 63, 64, 65, 66], 1.0, 'REPLACE')
_vg = ob_ghost.vertex_groups.new(name='eyebrow_r')
_vg.add([178, 179, 180, 181, 182, 183, 184, 185, 186, 187, 188, 189, 190, 191, 192, 193], 1.0, 'REPLACE')
_vg = ob_ghost.vertex_groups.new(name='leg1_l')
_vg.add([79, 80, 81, 82, 83, 84, 115, 116, 117, 118, 119, 120], 1.0, 'REPLACE')
_vg = ob_ghost.vertex_groups.new(name='leg2_l')
_vg.add([73, 74, 75, 76, 77, 78, 85, 86, 87, 88, 89, 90, 115, 116, 117, 118, 119, 120, 121, 122, 123, 124, 125, 126], 1.0, 'REPLACE')
_vg = ob_ghost.vertex_groups.new(name='leg3_l')
_vg.add([67, 68, 69, 70, 71, 72, 85, 86, 87, 88, 89, 90], 1.0, 'REPLACE')
_vg = ob_ghost.vertex_groups.new(name='leg1_r')
_vg.add([80, 81, 206, 207, 208, 209, 232, 233, 234, 235, 236, 237], 1.0, 'REPLACE')
_vg = ob_ghost.vertex_groups.new(name='leg2_r')
_vg.add([200, 201, 202, 203, 204, 205, 210, 211, 212, 213, 214, 215, 232, 233, 234, 235, 236, 237, 238, 239, 240, 241, 242, 243], 1.0, 'REPLACE')
_vg = ob_ghost.vertex_groups.new(name='leg3_r')
_vg.add([194, 195, 196, 197, 198, 199, 210, 211, 212, 213, 214, 215], 1.0, 'REPLACE')
_m = ob_ghost.modifiers.new('Armature', 'ARMATURE')
_m.object = ob_ghost_armature
ob_ghost_armature.location = (0.0, 0.0, 0.0)
ob_ghost_armature.show_in_front = True

# ---- collection membership
scene.collection.objects.link(ob_ghost)
scene.collection.objects.link(ob_ghost_armature)

# ---- scene / render settings (as saved in the file)
scene.frame_start = 1; scene.frame_end = 34; scene.frame_set(31)
scene.render.engine = 'BLENDER_EEVEE_NEXT'
scene.eevee.ray_tracing_options.trace_max_roughness = 0.0
scene.view_settings.view_transform = 'Standard'
bpy.context.view_layer.update()

# ---- added for rendering (the .blend has no active camera and no usable light): camera, sun
cam_auto = bpy.data.cameras.new('AutoCamera')
cam_auto.lens = 50.0
cam_auto.sensor_width = 36.0
cam_auto.clip_end = 1000.0
ob_auto_camera = bpy.data.objects.new('AutoCamera', cam_auto)
scene.collection.objects.link(ob_auto_camera)
ob_auto_camera.location = (2.60132, -3.10473, 3.36385)
ob_auto_camera.rotation_euler = (1.09748, -7.21219e-08, 0.694738)
scene.camera = ob_auto_camera
light_auto_sun = bpy.data.lights.new('AutoSun', 'SUN')
light_auto_sun.energy = 3.0
light_auto_sun.angle = 0.0523599
ob_auto_sun = bpy.data.objects.new('AutoSun', light_auto_sun)
scene.collection.objects.link(ob_auto_sun)
ob_auto_sun.rotation_euler = (0.872665, 0.174533, 0.523599)
bpy.context.view_layer.update()
